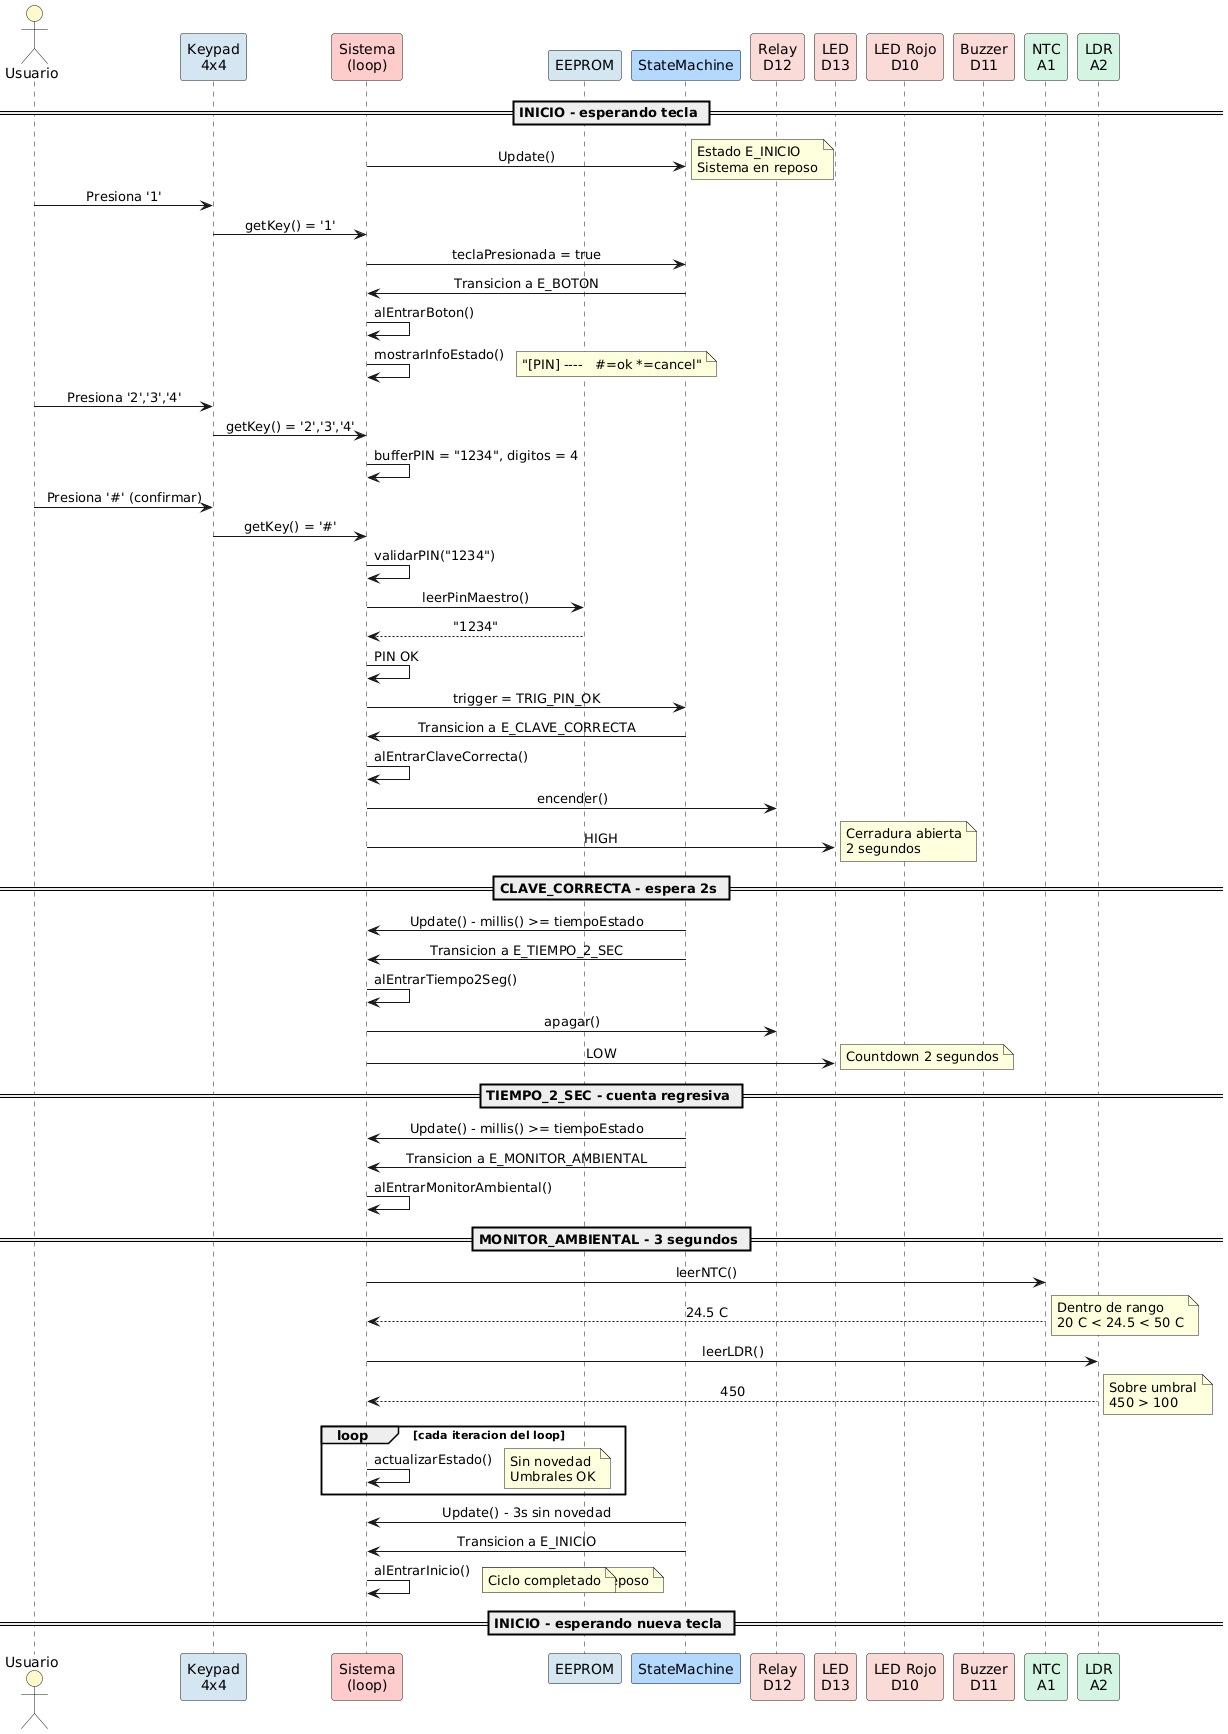

The diagram above was rendered by PlantUML. Its source (embedded in the PNG):
@startuml IngresoExitoso
' ====================================================================
' Diagrama de secuencia - Ingreso exitoso con PIN valido
' Happy path: PIN correcto -> desbloqueo 2s -> monitoreo -> reposo
' ====================================================================

skinparam backgroundColor white
skinparam defaultFontName SansSerif
skinparam sequenceMessageAlign center

actor "Usuario" as USR #FFFACD
participant "Keypad\n4x4" as TEC #D4E6F1
participant "Sistema\n(loop)" as SYS #FFCCCC
participant "EEPROM" as EEP #D4E6F1
participant "StateMachine" as FSM #B3D9FF
participant "Relay\nD12" as REL #FADBD8
participant "LED\nD13" as LED #FADBD8
participant "LED Rojo\nD10" as LEDR #FADBD8
participant "Buzzer\nD11" as BUZ #FADBD8
participant "NTC\nA1" as NTC #D5F5E3
participant "LDR\nA2" as LDR #D5F5E3

== INICIO - esperando tecla ==
SYS -> FSM: Update()
note right: Estado E_INICIO\nSistema en reposo

USR -> TEC: Presiona '1'
TEC -> SYS: getKey() = '1'
SYS -> FSM: teclaPresionada = true
FSM -> SYS: Transicion a E_BOTON
SYS -> SYS: alEntrarBoton()
SYS -> SYS: mostrarInfoEstado()
note right: "[PIN] ----   #=ok *=cancel"

USR -> TEC: Presiona '2','3','4'
TEC -> SYS: getKey() = '2','3','4'
SYS -> SYS: bufferPIN = "1234", digitos = 4

USR -> TEC: Presiona '#' (confirmar)
TEC -> SYS: getKey() = '#'

SYS -> SYS: validarPIN("1234")
SYS -> EEP: leerPinMaestro()
EEP --> SYS: "1234"
SYS -> SYS: PIN OK

SYS -> FSM: trigger = TRIG_PIN_OK
FSM -> SYS: Transicion a E_CLAVE_CORRECTA
SYS -> SYS: alEntrarClaveCorrecta()
SYS -> REL: encender()
SYS -> LED: HIGH
note right: Cerradura abierta\n2 segundos

== CLAVE_CORRECTA - espera 2s ==
FSM -> SYS: Update() - millis() >= tiempoEstado
FSM -> SYS: Transicion a E_TIEMPO_2_SEC
SYS -> SYS: alEntrarTiempo2Seg()
SYS -> REL: apagar()
SYS -> LED: LOW
note right: Countdown 2 segundos

== TIEMPO_2_SEC - cuenta regresiva ==
FSM -> SYS: Update() - millis() >= tiempoEstado
FSM -> SYS: Transicion a E_MONITOR_AMBIENTAL
SYS -> SYS: alEntrarMonitorAmbiental()

== MONITOR_AMBIENTAL - 3 segundos ==
SYS -> NTC: leerNTC()
NTC --> SYS: 24.5 C
note right: Dentro de rango\n20 C < 24.5 < 50 C

SYS -> LDR: leerLDR()
LDR --> SYS: 450
note right: Sobre umbral\n450 > 100

loop cada iteracion del loop
  SYS -> SYS: actualizarEstado()
  note right: Sin novedad\nUmbrales OK
end

FSM -> SYS: Update() - 3s sin novedad
FSM -> SYS: Transicion a E_INICIO
SYS -> SYS: alEntrarInicio()
note right: Sistema vuelve a reposo

== INICIO - esperando nueva tecla ==
note right: Ciclo completado

@enduml